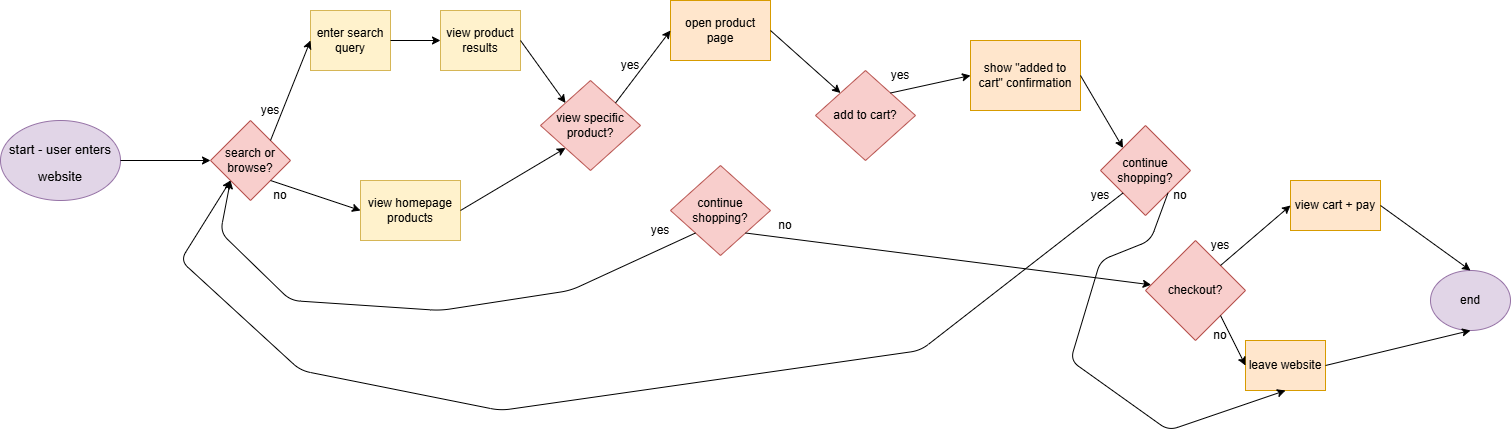

The diagram above was exported from draw.io. Its source (the exported page's mxGraphModel, read from the mxfile embedded in the PNG):
<mxGraphModel dx="2327" dy="879" grid="1" gridSize="10" guides="1" tooltips="1" connect="1" arrows="1" fold="1" page="1" pageScale="1" pageWidth="850" pageHeight="1100" math="0" shadow="0">
  <root>
    <mxCell id="0" />
    <mxCell id="1" parent="0" />
    <mxCell id="2" value="&lt;font style=&quot;font-size: 13px;&quot;&gt;start - user enters website&lt;/font&gt;" style="ellipse;whiteSpace=wrap;html=1;fillColor=#e1d5e7;strokeColor=#9673a6;fontSize=22;" vertex="1" parent="1">
      <mxGeometry x="-720" y="500" width="120" height="80" as="geometry" />
    </mxCell>
    <mxCell id="3" value="search or browse?" style="rhombus;whiteSpace=wrap;html=1;fillColor=#f8cecc;strokeColor=#b85450;" vertex="1" parent="1">
      <mxGeometry x="-510" y="500" width="80" height="80" as="geometry" />
    </mxCell>
    <mxCell id="5" value="enter search query" style="rounded=0;whiteSpace=wrap;html=1;fillColor=#fff2cc;strokeColor=#d6b656;" vertex="1" parent="1">
      <mxGeometry x="-410" y="390" width="80" height="60" as="geometry" />
    </mxCell>
    <mxCell id="6" value="view product results" style="rounded=0;whiteSpace=wrap;html=1;fillColor=#fff2cc;strokeColor=#d6b656;" vertex="1" parent="1">
      <mxGeometry x="-280" y="390" width="80" height="60" as="geometry" />
    </mxCell>
    <mxCell id="7" value="view homepage products" style="rounded=0;whiteSpace=wrap;html=1;fillColor=#fff2cc;strokeColor=#d6b656;" vertex="1" parent="1">
      <mxGeometry x="-360" y="560" width="100" height="60" as="geometry" />
    </mxCell>
    <mxCell id="8" value="view specific product?" style="rhombus;whiteSpace=wrap;html=1;fillColor=#f8cecc;strokeColor=#b85450;" vertex="1" parent="1">
      <mxGeometry x="-180" y="460" width="100" height="90" as="geometry" />
    </mxCell>
    <mxCell id="9" value="open product page" style="rounded=0;whiteSpace=wrap;html=1;fillColor=#ffe6cc;strokeColor=#d79b00;" vertex="1" parent="1">
      <mxGeometry x="-50" y="380" width="100" height="60" as="geometry" />
    </mxCell>
    <mxCell id="10" value="continue shopping?" style="rhombus;whiteSpace=wrap;html=1;fillColor=#f8cecc;strokeColor=#b85450;" vertex="1" parent="1">
      <mxGeometry x="-50" y="545" width="100" height="90" as="geometry" />
    </mxCell>
    <mxCell id="13" value="add to cart?" style="rhombus;whiteSpace=wrap;html=1;fillColor=#f8cecc;strokeColor=#b85450;" vertex="1" parent="1">
      <mxGeometry x="95" y="450" width="100" height="90" as="geometry" />
    </mxCell>
    <mxCell id="14" value="show &quot;added to cart&quot; confirmation" style="rounded=0;whiteSpace=wrap;html=1;fillColor=#ffe6cc;strokeColor=#d79b00;" vertex="1" parent="1">
      <mxGeometry x="250" y="420" width="110" height="70" as="geometry" />
    </mxCell>
    <mxCell id="15" value="continue shopping?" style="rhombus;whiteSpace=wrap;html=1;fillColor=#f8cecc;strokeColor=#b85450;" vertex="1" parent="1">
      <mxGeometry x="380" y="505" width="90" height="90" as="geometry" />
    </mxCell>
    <mxCell id="16" value="" style="endArrow=classic;html=1;exitX=1;exitY=0.5;exitDx=0;exitDy=0;" edge="1" parent="1" source="2" target="3">
      <mxGeometry width="50" height="50" relative="1" as="geometry">
        <mxPoint x="-590" y="540" as="sourcePoint" />
        <mxPoint x="-530" y="590" as="targetPoint" />
      </mxGeometry>
    </mxCell>
    <mxCell id="17" value="" style="endArrow=classic;html=1;exitX=1;exitY=1;exitDx=0;exitDy=0;" edge="1" parent="1" source="3">
      <mxGeometry width="50" height="50" relative="1" as="geometry">
        <mxPoint x="-380" y="660" as="sourcePoint" />
        <mxPoint x="-360" y="590" as="targetPoint" />
      </mxGeometry>
    </mxCell>
    <mxCell id="18" value="" style="endArrow=classic;html=1;exitX=1;exitY=0;exitDx=0;exitDy=0;entryX=0;entryY=0.5;entryDx=0;entryDy=0;" edge="1" parent="1" source="3" target="5">
      <mxGeometry width="50" height="50" relative="1" as="geometry">
        <mxPoint x="-380" y="590" as="sourcePoint" />
        <mxPoint x="-330" y="540" as="targetPoint" />
      </mxGeometry>
    </mxCell>
    <mxCell id="19" value="" style="endArrow=classic;html=1;exitX=1;exitY=0.5;exitDx=0;exitDy=0;entryX=0;entryY=0.5;entryDx=0;entryDy=0;" edge="1" parent="1" source="5" target="6">
      <mxGeometry width="50" height="50" relative="1" as="geometry">
        <mxPoint x="-300" y="590" as="sourcePoint" />
        <mxPoint x="-250" y="540" as="targetPoint" />
      </mxGeometry>
    </mxCell>
    <mxCell id="20" value="" style="endArrow=classic;html=1;exitX=1;exitY=0.5;exitDx=0;exitDy=0;entryX=0;entryY=1;entryDx=0;entryDy=0;" edge="1" parent="1" source="7" target="8">
      <mxGeometry width="50" height="50" relative="1" as="geometry">
        <mxPoint x="-200" y="590" as="sourcePoint" />
        <mxPoint x="-150" y="540" as="targetPoint" />
      </mxGeometry>
    </mxCell>
    <mxCell id="21" value="" style="endArrow=classic;html=1;exitX=1;exitY=0.5;exitDx=0;exitDy=0;entryX=0;entryY=0;entryDx=0;entryDy=0;" edge="1" parent="1" source="6" target="8">
      <mxGeometry width="50" height="50" relative="1" as="geometry">
        <mxPoint x="-200" y="590" as="sourcePoint" />
        <mxPoint x="-150" y="540" as="targetPoint" />
      </mxGeometry>
    </mxCell>
    <mxCell id="22" value="" style="endArrow=classic;html=1;exitX=0;exitY=1;exitDx=0;exitDy=0;entryX=0;entryY=1;entryDx=0;entryDy=0;" edge="1" parent="1" source="10" target="3">
      <mxGeometry width="50" height="50" relative="1" as="geometry">
        <mxPoint x="-270" y="660" as="sourcePoint" />
        <mxPoint x="-220" y="610" as="targetPoint" />
        <Array as="points">
          <mxPoint x="-150" y="670" />
          <mxPoint x="-280" y="690" />
          <mxPoint x="-430" y="680" />
          <mxPoint x="-500" y="612" />
        </Array>
      </mxGeometry>
    </mxCell>
    <mxCell id="23" value="" style="endArrow=classic;html=1;exitX=1;exitY=1;exitDx=0;exitDy=0;" edge="1" parent="1" source="10" target="29">
      <mxGeometry width="50" height="50" relative="1" as="geometry">
        <mxPoint x="130" y="670" as="sourcePoint" />
        <mxPoint x="270" y="590" as="targetPoint" />
      </mxGeometry>
    </mxCell>
    <mxCell id="24" value="" style="endArrow=classic;html=1;exitX=1;exitY=0;exitDx=0;exitDy=0;entryX=0;entryY=0.5;entryDx=0;entryDy=0;" edge="1" parent="1" source="8" target="9">
      <mxGeometry width="50" height="50" relative="1" as="geometry">
        <mxPoint x="130" y="670" as="sourcePoint" />
        <mxPoint x="180" y="620" as="targetPoint" />
      </mxGeometry>
    </mxCell>
    <mxCell id="25" value="" style="endArrow=classic;html=1;exitX=1;exitY=0.5;exitDx=0;exitDy=0;entryX=0;entryY=0;entryDx=0;entryDy=0;" edge="1" parent="1" source="9" target="13">
      <mxGeometry width="50" height="50" relative="1" as="geometry">
        <mxPoint x="130" y="670" as="sourcePoint" />
        <mxPoint x="180" y="620" as="targetPoint" />
      </mxGeometry>
    </mxCell>
    <mxCell id="26" value="" style="endArrow=classic;html=1;exitX=1;exitY=0;exitDx=0;exitDy=0;entryX=0;entryY=0.5;entryDx=0;entryDy=0;" edge="1" parent="1" source="13" target="14">
      <mxGeometry width="50" height="50" relative="1" as="geometry">
        <mxPoint x="130" y="670" as="sourcePoint" />
        <mxPoint x="180" y="620" as="targetPoint" />
      </mxGeometry>
    </mxCell>
    <mxCell id="27" value="" style="endArrow=classic;html=1;exitX=1;exitY=0.5;exitDx=0;exitDy=0;entryX=0;entryY=0;entryDx=0;entryDy=0;" edge="1" parent="1" source="14" target="15">
      <mxGeometry width="50" height="50" relative="1" as="geometry">
        <mxPoint x="210" y="690" as="sourcePoint" />
        <mxPoint x="260" y="640" as="targetPoint" />
      </mxGeometry>
    </mxCell>
    <mxCell id="28" value="" style="endArrow=classic;html=1;exitX=0;exitY=1;exitDx=0;exitDy=0;" edge="1" parent="1" source="15">
      <mxGeometry width="50" height="50" relative="1" as="geometry">
        <mxPoint x="-60" y="730" as="sourcePoint" />
        <mxPoint x="-490" y="560" as="targetPoint" />
        <Array as="points">
          <mxPoint x="200" y="730" />
          <mxPoint x="-220" y="790" />
          <mxPoint x="-420" y="750" />
          <mxPoint x="-540" y="640" />
        </Array>
      </mxGeometry>
    </mxCell>
    <mxCell id="29" value="checkout?" style="rhombus;whiteSpace=wrap;html=1;fillColor=#f8cecc;strokeColor=#b85450;" vertex="1" parent="1">
      <mxGeometry x="425" y="620" width="100" height="100" as="geometry" />
    </mxCell>
    <mxCell id="30" value="leave website" style="rounded=0;whiteSpace=wrap;html=1;fillColor=#ffe6cc;strokeColor=#d79b00;" vertex="1" parent="1">
      <mxGeometry x="525" y="720" width="80" height="50" as="geometry" />
    </mxCell>
    <mxCell id="32" value="end" style="ellipse;whiteSpace=wrap;html=1;fillColor=#e1d5e7;strokeColor=#9673a6;" vertex="1" parent="1">
      <mxGeometry x="710" y="650" width="80" height="60" as="geometry" />
    </mxCell>
    <mxCell id="33" value="view cart + pay" style="rounded=0;whiteSpace=wrap;html=1;fillColor=#ffe6cc;strokeColor=#d79b00;" vertex="1" parent="1">
      <mxGeometry x="570" y="560" width="90" height="50" as="geometry" />
    </mxCell>
    <mxCell id="34" value="" style="endArrow=classic;html=1;entryX=0;entryY=0.5;entryDx=0;entryDy=0;exitX=1;exitY=1;exitDx=0;exitDy=0;" edge="1" parent="1" source="29" target="30">
      <mxGeometry width="50" height="50" relative="1" as="geometry">
        <mxPoint x="450" y="700" as="sourcePoint" />
        <mxPoint x="520" y="730" as="targetPoint" />
      </mxGeometry>
    </mxCell>
    <mxCell id="35" value="" style="endArrow=classic;html=1;entryX=0;entryY=0.5;entryDx=0;entryDy=0;exitX=1;exitY=0;exitDx=0;exitDy=0;" edge="1" parent="1" source="29" target="33">
      <mxGeometry width="50" height="50" relative="1" as="geometry">
        <mxPoint x="450" y="700" as="sourcePoint" />
        <mxPoint x="500" y="650" as="targetPoint" />
      </mxGeometry>
    </mxCell>
    <mxCell id="36" value="" style="endArrow=classic;html=1;entryX=0.5;entryY=0;entryDx=0;entryDy=0;exitX=1;exitY=0.5;exitDx=0;exitDy=0;" edge="1" parent="1" source="33" target="32">
      <mxGeometry width="50" height="50" relative="1" as="geometry">
        <mxPoint x="660" y="700" as="sourcePoint" />
        <mxPoint x="710" y="650" as="targetPoint" />
      </mxGeometry>
    </mxCell>
    <mxCell id="37" value="" style="endArrow=classic;html=1;exitX=1;exitY=0.5;exitDx=0;exitDy=0;entryX=0.5;entryY=1;entryDx=0;entryDy=0;" edge="1" parent="1" source="30" target="32">
      <mxGeometry width="50" height="50" relative="1" as="geometry">
        <mxPoint x="660" y="700" as="sourcePoint" />
        <mxPoint x="710" y="650" as="targetPoint" />
      </mxGeometry>
    </mxCell>
    <mxCell id="38" value="yes" style="text;html=1;align=center;verticalAlign=middle;whiteSpace=wrap;rounded=0;" vertex="1" parent="1">
      <mxGeometry x="-480" y="475" width="60" height="30" as="geometry" />
    </mxCell>
    <mxCell id="39" value="no" style="text;html=1;align=center;verticalAlign=middle;whiteSpace=wrap;rounded=0;" vertex="1" parent="1">
      <mxGeometry x="-470" y="560" width="60" height="30" as="geometry" />
    </mxCell>
    <mxCell id="40" value="yes" style="text;html=1;align=center;verticalAlign=middle;whiteSpace=wrap;rounded=0;" vertex="1" parent="1">
      <mxGeometry x="-120" y="430" width="60" height="30" as="geometry" />
    </mxCell>
    <mxCell id="41" value="yes" style="text;html=1;align=center;verticalAlign=middle;whiteSpace=wrap;rounded=0;" vertex="1" parent="1">
      <mxGeometry x="150" y="440" width="60" height="30" as="geometry" />
    </mxCell>
    <mxCell id="42" value="yes" style="text;html=1;align=center;verticalAlign=middle;whiteSpace=wrap;rounded=0;" vertex="1" parent="1">
      <mxGeometry x="-90" y="595" width="60" height="30" as="geometry" />
    </mxCell>
    <mxCell id="43" value="no" style="text;html=1;align=center;verticalAlign=middle;whiteSpace=wrap;rounded=0;" vertex="1" parent="1">
      <mxGeometry x="35" y="590" width="60" height="30" as="geometry" />
    </mxCell>
    <mxCell id="44" value="yes" style="text;html=1;align=center;verticalAlign=middle;whiteSpace=wrap;rounded=0;" vertex="1" parent="1">
      <mxGeometry x="350" y="560" width="60" height="30" as="geometry" />
    </mxCell>
    <mxCell id="47" value="yes" style="text;html=1;align=center;verticalAlign=middle;whiteSpace=wrap;rounded=0;" vertex="1" parent="1">
      <mxGeometry x="470" y="610" width="60" height="30" as="geometry" />
    </mxCell>
    <mxCell id="48" value="no" style="text;html=1;align=center;verticalAlign=middle;whiteSpace=wrap;rounded=0;" vertex="1" parent="1">
      <mxGeometry x="470" y="700" width="60" height="30" as="geometry" />
    </mxCell>
    <mxCell id="49" value="" style="endArrow=classic;html=1;exitX=1;exitY=1;exitDx=0;exitDy=0;entryX=0.5;entryY=1;entryDx=0;entryDy=0;" edge="1" parent="1" source="15" target="30">
      <mxGeometry width="50" height="50" relative="1" as="geometry">
        <mxPoint x="470" y="500" as="sourcePoint" />
        <mxPoint x="520" y="450" as="targetPoint" />
        <Array as="points">
          <mxPoint x="430" y="620" />
          <mxPoint x="380" y="640" />
          <mxPoint x="350" y="740" />
          <mxPoint x="448" y="810" />
        </Array>
      </mxGeometry>
    </mxCell>
    <mxCell id="50" value="no" style="text;html=1;align=center;verticalAlign=middle;whiteSpace=wrap;rounded=0;" vertex="1" parent="1">
      <mxGeometry x="430" y="560" width="60" height="30" as="geometry" />
    </mxCell>
  </root>
</mxGraphModel>